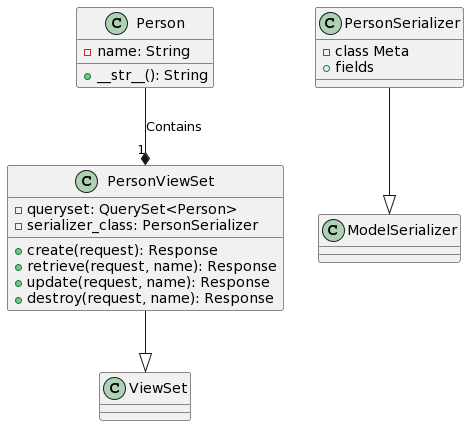

The diagram above was rendered by PlantUML. Its source (embedded in the PNG):
@startuml
class Person {
    - name: String
    + __str__(): String
}
Person --* "1" PersonViewSet : Contains

class PersonViewSet {
    - queryset: QuerySet<Person>
    - serializer_class: PersonSerializer
    + create(request): Response
    + retrieve(request, name): Response
    + update(request, name): Response
    + destroy(request, name): Response
}
PersonViewSet --|> ViewSet

class PersonSerializer {
    - class Meta
    + fields
}
PersonSerializer --|> ModelSerializer
@enduml